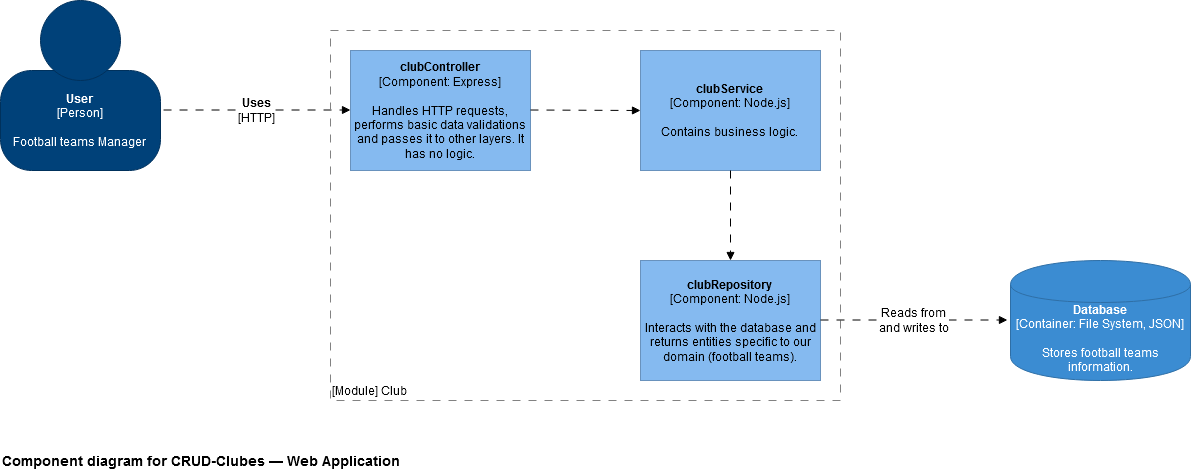

The diagram above was exported from draw.io. Its source (the exported page's mxGraphModel, read from the mxfile embedded in the PNG):
<mxGraphModel dx="868" dy="1612" grid="1" gridSize="10" guides="1" tooltips="1" connect="1" arrows="1" fold="1" page="1" pageScale="1" pageWidth="827" pageHeight="1169" background="#ffffff" math="0" shadow="0">
  <root>
    <object label="" id="0">
      <mxCell />
    </object>
    <mxCell id="1" parent="0" />
    <object label="&lt;b style=&quot;font-size: 12px;&quot;&gt;Uses&lt;/b&gt;&lt;br style=&quot;font-size: 12px;&quot;&gt;[HTTP]" placeholders="1" name="Dependency Operation Name" technology="JDBC" id="aDW9IN1Q0Z6aGrXV34tQ-2">
      <mxCell style="endArrow=block;html=1;fontSize=12;strokeWidth=1;endFill=1;dashed=1;dashPattern=8 8;elbow=vertical;entryX=0;entryY=0.5;entryDx=0;entryDy=0;exitX=1.019;exitY=0.4;exitDx=0;exitDy=0;exitPerimeter=0;" parent="1" edge="1">
        <mxGeometry width="50" height="50" relative="1" as="geometry">
          <mxPoint x="233.03999999999996" y="-90.49999999999977" as="sourcePoint" />
          <mxPoint x="420.0000000000002" y="-90.49999999999977" as="targetPoint" />
        </mxGeometry>
      </mxCell>
    </object>
    <object label="Component diagram for CRUD-Clubes &lt;span class=&quot;ILfuVd&quot;&gt;&lt;span class=&quot;hgKElc&quot;&gt;— Web Application&lt;br&gt;&lt;/span&gt;&lt;/span&gt;" placeholders="1" name="Diagram Name" description="Description" id="aDW9IN1Q0Z6aGrXV34tQ-4">
      <mxCell style="text;html=1;resizable=0;points=[];autosize=1;align=left;verticalAlign=top;spacingTop=-4;fontSize=14;fontStyle=1" parent="1" vertex="1">
        <mxGeometry x="70" y="250" width="410" height="20" as="geometry" />
      </mxCell>
    </object>
    <object label="&lt;div style=&quot;color: rgb(255 , 255 , 255) ; white-space: normal ; font-size: 12px&quot;&gt;&lt;span style=&quot;font-size: 12px&quot;&gt;&lt;b style=&quot;font-size: 12px&quot;&gt;Database&lt;br style=&quot;font-size: 12px&quot;&gt;&lt;/b&gt;&lt;/span&gt;&lt;/div&gt;&lt;div style=&quot;color: rgb(255 , 255 , 255) ; font-size: 12px ; white-space: normal&quot;&gt;&lt;font style=&quot;font-size: 12px&quot;&gt;[Container: File System, JSON]&lt;/font&gt;&lt;/div&gt;&lt;div style=&quot;color: rgb(255 , 255 , 255) ; white-space: normal ; font-size: 12px&quot;&gt;&lt;font style=&quot;line-height: 9.6px ; font-size: 12px&quot;&gt;&lt;br style=&quot;font-size: 12px&quot;&gt;&lt;/font&gt;&lt;/div&gt;&lt;div style=&quot;color: rgb(255 , 255 , 255) ; white-space: normal ; font-size: 12px&quot;&gt;Stores football teams information.&lt;/div&gt;" placeholders="1" name="Container Name" description="Description" technology="e.g. PostgreSQL" id="aDW9IN1Q0Z6aGrXV34tQ-6">
      <mxCell style="shape=cylinder;whiteSpace=wrap;html=1;boundedLbl=1;backgroundOutline=1;strokeColor=#2F6FA6;strokeWidth=1;fillColor=#3B8CD2;fontSize=12;fontColor=#000000;align=center;resizable=0;" parent="1" vertex="1">
        <mxGeometry x="1080" y="60" width="180" height="120" as="geometry" />
      </mxCell>
    </object>
    <object label="&lt;div&gt;&lt;font style=&quot;font-size: 12px&quot;&gt;&lt;br&gt;&lt;/font&gt;&lt;/div&gt;&lt;div&gt;&lt;font style=&quot;font-size: 12px&quot;&gt;&lt;br&gt;[Module] Club&lt;/font&gt;&lt;/div&gt;" placeholders="1" name="Container Name" id="eVgCymYDKTCFacquBPcX-1">
      <mxCell style="rounded=0;whiteSpace=wrap;html=1;strokeColor=#828282;fillColor=none;fontColor=#000000;align=left;labelPosition=center;verticalLabelPosition=middle;verticalAlign=bottom;dashed=1;strokeWidth=1;perimeterSpacing=0;spacing=2;spacingTop=0;fontSize=12;dashPattern=8 8;container=0;" parent="1" vertex="1">
        <mxGeometry x="400" y="-170" width="510" height="370" as="geometry">
          <mxRectangle x="560" y="40" width="110" height="30" as="alternateBounds" />
        </mxGeometry>
      </mxCell>
    </object>
    <object label="" placeholders="1" instruction="edit data of the lower shape within the group" id="eVgCymYDKTCFacquBPcX-2">
      <mxCell style="group;resizable=0;fontSize=12;" parent="1" vertex="1" connectable="0">
        <mxGeometry x="70" y="-200" width="160" height="170" as="geometry" />
      </mxCell>
    </object>
    <object label="&lt;div style=&quot;color: rgb(255 , 255 , 255) ; white-space: normal&quot;&gt;&lt;font style=&quot;font-size: 12px&quot;&gt;&lt;span&gt;&lt;b&gt;User&lt;/b&gt;&lt;/span&gt;&lt;/font&gt;&lt;/div&gt;&lt;div style=&quot;color: rgb(255 , 255 , 255) ; white-space: normal&quot;&gt;&lt;font style=&quot;font-size: 12px&quot;&gt;[Person]&lt;/font&gt;&lt;/div&gt;&lt;div style=&quot;color: rgb(255 , 255 , 255) ; white-space: normal&quot;&gt;&lt;font style=&quot;font-size: 12px&quot;&gt;&lt;span&gt;&lt;br&gt;&lt;/span&gt;&lt;/font&gt;&lt;/div&gt;&lt;div style=&quot;color: rgb(255 , 255 , 255) ; white-space: normal&quot;&gt;&lt;font style=&quot;font-size: 12px&quot;&gt;Football teams Manager&lt;br&gt;&lt;/font&gt;&lt;/div&gt;" name="Actor Name" description="Description" placeholders="1" id="eVgCymYDKTCFacquBPcX-3">
      <mxCell style="rounded=1;whiteSpace=wrap;html=1;strokeColor=#00315C;fillColor=#004179;fontColor=#000000;arcSize=31;" parent="eVgCymYDKTCFacquBPcX-2" vertex="1">
        <mxGeometry y="70" width="160" height="100" as="geometry" />
      </mxCell>
    </object>
    <mxCell id="eVgCymYDKTCFacquBPcX-4" value="" style="ellipse;whiteSpace=wrap;html=1;aspect=fixed;strokeColor=#00315C;fillColor=#004179;fontColor=#000000;" parent="eVgCymYDKTCFacquBPcX-2" vertex="1">
      <mxGeometry x="40" width="80" height="80" as="geometry" />
    </mxCell>
    <object label="&lt;div style=&quot;font-size: 12px;&quot;&gt;&lt;span style=&quot;font-size: 12px;&quot;&gt;&lt;b style=&quot;font-size: 12px;&quot;&gt;clubController&lt;/b&gt;&lt;/span&gt;&lt;/div&gt;&lt;div style=&quot;font-size: 12px;&quot;&gt;&lt;span style=&quot;font-size: 12px;&quot;&gt;[Component: Express]&lt;/span&gt;&lt;/div&gt;&lt;div style=&quot;font-size: 12px;&quot;&gt;&lt;span style=&quot;font-size: 12px;&quot;&gt;&lt;br style=&quot;font-size: 12px;&quot;&gt;&lt;/span&gt;&lt;/div&gt;&lt;div style=&quot;font-size: 12px;&quot;&gt;&lt;font style=&quot;font-size: 12px;&quot;&gt;Handles HTTP requests, performs basic data validations and passes it to other layers. It has no logic.&lt;br style=&quot;font-size: 12px;&quot;&gt;&lt;/font&gt;&lt;/div&gt;" placeholders="1" name="Component Name" technology="e.g. Spring Bean" description="Description" id="eVgCymYDKTCFacquBPcX-6">
      <mxCell style="rounded=0;whiteSpace=wrap;html=1;fillColor=#85baf0;fontColor=#000000;strokeColor=#6992BD;resizable=0;fontSize=12;" parent="1" vertex="1">
        <mxGeometry x="420" y="-150" width="180" height="120" as="geometry" />
      </mxCell>
    </object>
    <object label="&lt;div style=&quot;font-size: 12px;&quot;&gt;&lt;span style=&quot;font-size: 12px;&quot;&gt;&lt;b style=&quot;font-size: 12px;&quot;&gt;clubService&lt;/b&gt;&lt;/span&gt;&lt;/div&gt;&lt;div style=&quot;font-size: 12px;&quot;&gt;&lt;span style=&quot;font-size: 12px;&quot;&gt;[Component: Node.js]&lt;/span&gt;&lt;/div&gt;&lt;div style=&quot;font-size: 12px;&quot;&gt;&lt;span style=&quot;font-size: 12px;&quot;&gt;&lt;br style=&quot;font-size: 12px;&quot;&gt;&lt;/span&gt;&lt;/div&gt;&lt;div style=&quot;font-size: 12px;&quot;&gt;&lt;font style=&quot;font-size: 12px;&quot;&gt;Contains business logic.&lt;br style=&quot;font-size: 12px;&quot;&gt;&lt;/font&gt;&lt;/div&gt;" placeholders="1" name="Component Name" technology="e.g. Spring Bean" description="Description" id="eVgCymYDKTCFacquBPcX-7">
      <mxCell style="rounded=0;whiteSpace=wrap;html=1;fillColor=#85baf0;fontColor=#000000;strokeColor=#6992BD;resizable=0;fontSize=12;" parent="1" vertex="1">
        <mxGeometry x="710" y="-150" width="180" height="120" as="geometry" />
      </mxCell>
    </object>
    <object label="&lt;div style=&quot;font-size: 12px&quot;&gt;&lt;span style=&quot;font-size: 12px&quot;&gt;&lt;b style=&quot;font-size: 12px&quot;&gt;clubRepository&lt;/b&gt;&lt;br style=&quot;font-size: 12px&quot;&gt;&lt;/span&gt;&lt;/div&gt;&lt;div style=&quot;font-size: 12px&quot;&gt;&lt;span style=&quot;font-size: 12px&quot;&gt;[Component: Node.js]&lt;/span&gt;&lt;/div&gt;&lt;div style=&quot;font-size: 12px&quot;&gt;&lt;span style=&quot;font-size: 12px&quot;&gt;&lt;br style=&quot;font-size: 12px&quot;&gt;&lt;/span&gt;&lt;/div&gt;&lt;div style=&quot;font-size: 12px&quot;&gt;&lt;font style=&quot;font-size: 12px&quot;&gt;Interacts with the database and returns entities specific to our domain (football teams).&lt;br style=&quot;font-size: 12px&quot;&gt;&lt;/font&gt;&lt;/div&gt;" placeholders="1" name="Component Name" technology="e.g. Spring Bean" description="Description" id="eVgCymYDKTCFacquBPcX-8">
      <mxCell style="rounded=0;whiteSpace=wrap;html=1;fillColor=#85baf0;fontColor=#000000;strokeColor=#6992BD;resizable=0;fontSize=12;" parent="1" vertex="1">
        <mxGeometry x="710" y="60" width="180" height="120" as="geometry" />
      </mxCell>
    </object>
    <object label="" placeholders="1" name="Dependency Operation Name" technology="JDBC" id="eVgCymYDKTCFacquBPcX-9">
      <mxCell style="endArrow=block;html=1;fontSize=12;strokeWidth=1;endFill=1;dashed=1;dashPattern=8 8;elbow=vertical;exitX=1.019;exitY=0.4;exitDx=0;exitDy=0;exitPerimeter=0;" parent="1" edge="1">
        <mxGeometry x="-0.0372" width="50" height="50" relative="1" as="geometry">
          <mxPoint x="600" y="-90.49999999999977" as="sourcePoint" />
          <mxPoint x="710" y="-90" as="targetPoint" />
          <mxPoint as="offset" />
        </mxGeometry>
      </mxCell>
    </object>
    <object label="" placeholders="1" name="Dependency Operation Name" technology="JDBC" id="eVgCymYDKTCFacquBPcX-10">
      <mxCell style="endArrow=block;html=1;fontSize=12;strokeWidth=1;endFill=1;dashed=1;dashPattern=8 8;elbow=vertical;exitX=0.5;exitY=1;exitDx=0;exitDy=0;" parent="1" source="eVgCymYDKTCFacquBPcX-7" target="eVgCymYDKTCFacquBPcX-8" edge="1">
        <mxGeometry x="-0.0372" width="50" height="50" relative="1" as="geometry">
          <mxPoint x="745" y="14.500000000000227" as="sourcePoint" />
          <mxPoint x="855" y="15" as="targetPoint" />
          <mxPoint as="offset" />
        </mxGeometry>
      </mxCell>
    </object>
    <object label="&lt;div&gt;Reads from &lt;br&gt;&lt;/div&gt;&lt;div&gt;and writes to&lt;/div&gt;" placeholders="1" name="Dependency Operation Name" technology="JDBC" id="eVgCymYDKTCFacquBPcX-12">
      <mxCell style="endArrow=block;html=1;fontSize=12;strokeWidth=1;endFill=1;dashed=1;dashPattern=8 8;elbow=vertical;entryX=0;entryY=0.5;entryDx=0;entryDy=0;exitX=1.019;exitY=0.4;exitDx=0;exitDy=0;exitPerimeter=0;" parent="1" edge="1">
        <mxGeometry width="50" height="50" relative="1" as="geometry">
          <mxPoint x="890" y="119.50000000000023" as="sourcePoint" />
          <mxPoint x="1076.9600000000003" y="119.50000000000023" as="targetPoint" />
        </mxGeometry>
      </mxCell>
    </object>
  </root>
</mxGraphModel>